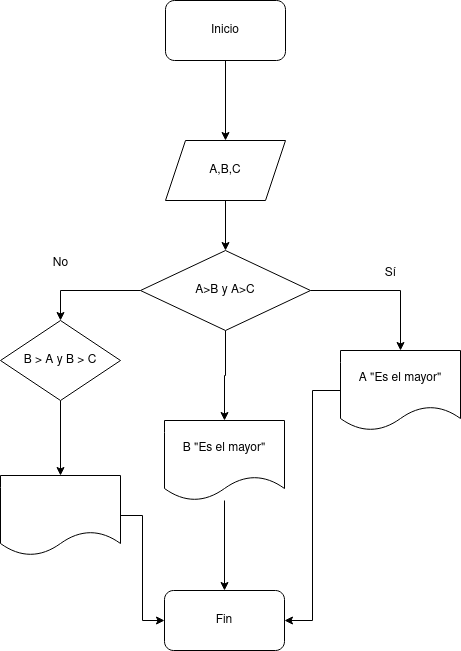

The diagram above was exported from draw.io. Its source (the exported page's mxGraphModel, read from the mxfile embedded in the PNG):
<mxGraphModel dx="1434" dy="795" grid="1" gridSize="10" guides="1" tooltips="1" connect="1" arrows="1" fold="1" page="1" pageScale="1" pageWidth="827" pageHeight="1169" math="0" shadow="0">
  <root>
    <mxCell id="0" />
    <mxCell id="1" parent="0" />
    <mxCell id="0n0j3szi5u7jsme5eNTP-5" style="edgeStyle=orthogonalEdgeStyle;rounded=0;orthogonalLoop=1;jettySize=auto;html=1;entryX=0.5;entryY=0;entryDx=0;entryDy=0;" edge="1" parent="1" source="0n0j3szi5u7jsme5eNTP-1" target="0n0j3szi5u7jsme5eNTP-2">
      <mxGeometry relative="1" as="geometry" />
    </mxCell>
    <mxCell id="0n0j3szi5u7jsme5eNTP-1" value="Inicio" style="rounded=1;whiteSpace=wrap;html=1;" vertex="1" parent="1">
      <mxGeometry x="355" y="110" width="120" height="60" as="geometry" />
    </mxCell>
    <mxCell id="0n0j3szi5u7jsme5eNTP-6" style="edgeStyle=orthogonalEdgeStyle;rounded=0;orthogonalLoop=1;jettySize=auto;html=1;entryX=0.5;entryY=0;entryDx=0;entryDy=0;" edge="1" parent="1" source="0n0j3szi5u7jsme5eNTP-2" target="0n0j3szi5u7jsme5eNTP-3">
      <mxGeometry relative="1" as="geometry" />
    </mxCell>
    <mxCell id="0n0j3szi5u7jsme5eNTP-2" value="A,B,C" style="shape=parallelogram;perimeter=parallelogramPerimeter;whiteSpace=wrap;html=1;fixedSize=1;" vertex="1" parent="1">
      <mxGeometry x="355" y="250" width="120" height="60" as="geometry" />
    </mxCell>
    <mxCell id="0n0j3szi5u7jsme5eNTP-11" style="edgeStyle=orthogonalEdgeStyle;rounded=0;orthogonalLoop=1;jettySize=auto;html=1;entryX=0.5;entryY=0;entryDx=0;entryDy=0;" edge="1" parent="1" source="0n0j3szi5u7jsme5eNTP-3" target="0n0j3szi5u7jsme5eNTP-7">
      <mxGeometry relative="1" as="geometry" />
    </mxCell>
    <mxCell id="0n0j3szi5u7jsme5eNTP-13" style="edgeStyle=orthogonalEdgeStyle;rounded=0;orthogonalLoop=1;jettySize=auto;html=1;entryX=0.5;entryY=0;entryDx=0;entryDy=0;" edge="1" parent="1" source="0n0j3szi5u7jsme5eNTP-3" target="0n0j3szi5u7jsme5eNTP-9">
      <mxGeometry relative="1" as="geometry" />
    </mxCell>
    <mxCell id="0n0j3szi5u7jsme5eNTP-14" style="edgeStyle=orthogonalEdgeStyle;rounded=0;orthogonalLoop=1;jettySize=auto;html=1;entryX=0.5;entryY=0;entryDx=0;entryDy=0;" edge="1" parent="1" source="0n0j3szi5u7jsme5eNTP-3" target="0n0j3szi5u7jsme5eNTP-10">
      <mxGeometry relative="1" as="geometry" />
    </mxCell>
    <mxCell id="0n0j3szi5u7jsme5eNTP-3" value="A&amp;gt;B y A&amp;gt;C" style="rhombus;whiteSpace=wrap;html=1;" vertex="1" parent="1">
      <mxGeometry x="330" y="360" width="170" height="80" as="geometry" />
    </mxCell>
    <mxCell id="0n0j3szi5u7jsme5eNTP-12" style="edgeStyle=orthogonalEdgeStyle;rounded=0;orthogonalLoop=1;jettySize=auto;html=1;entryX=0.5;entryY=0;entryDx=0;entryDy=0;" edge="1" parent="1" source="0n0j3szi5u7jsme5eNTP-7" target="0n0j3szi5u7jsme5eNTP-8">
      <mxGeometry relative="1" as="geometry" />
    </mxCell>
    <mxCell id="0n0j3szi5u7jsme5eNTP-7" value="B &amp;gt; A y B &amp;gt; C" style="rhombus;whiteSpace=wrap;html=1;" vertex="1" parent="1">
      <mxGeometry x="190" y="430" width="120" height="80" as="geometry" />
    </mxCell>
    <mxCell id="0n0j3szi5u7jsme5eNTP-16" style="edgeStyle=orthogonalEdgeStyle;rounded=0;orthogonalLoop=1;jettySize=auto;html=1;entryX=0;entryY=0.5;entryDx=0;entryDy=0;" edge="1" parent="1" source="0n0j3szi5u7jsme5eNTP-8" target="0n0j3szi5u7jsme5eNTP-15">
      <mxGeometry relative="1" as="geometry" />
    </mxCell>
    <mxCell id="0n0j3szi5u7jsme5eNTP-8" value="" style="shape=document;whiteSpace=wrap;html=1;boundedLbl=1;" vertex="1" parent="1">
      <mxGeometry x="190" y="585" width="120" height="80" as="geometry" />
    </mxCell>
    <mxCell id="0n0j3szi5u7jsme5eNTP-17" style="edgeStyle=orthogonalEdgeStyle;rounded=0;orthogonalLoop=1;jettySize=auto;html=1;entryX=0.5;entryY=0;entryDx=0;entryDy=0;" edge="1" parent="1" source="0n0j3szi5u7jsme5eNTP-9" target="0n0j3szi5u7jsme5eNTP-15">
      <mxGeometry relative="1" as="geometry" />
    </mxCell>
    <mxCell id="0n0j3szi5u7jsme5eNTP-9" value="B &quot;Es el mayor&quot;" style="shape=document;whiteSpace=wrap;html=1;boundedLbl=1;" vertex="1" parent="1">
      <mxGeometry x="354" y="530" width="120" height="80" as="geometry" />
    </mxCell>
    <mxCell id="0n0j3szi5u7jsme5eNTP-18" style="edgeStyle=orthogonalEdgeStyle;rounded=0;orthogonalLoop=1;jettySize=auto;html=1;entryX=1;entryY=0.5;entryDx=0;entryDy=0;" edge="1" parent="1" source="0n0j3szi5u7jsme5eNTP-10" target="0n0j3szi5u7jsme5eNTP-15">
      <mxGeometry relative="1" as="geometry" />
    </mxCell>
    <mxCell id="0n0j3szi5u7jsme5eNTP-10" value="A &quot;Es el mayor&quot;" style="shape=document;whiteSpace=wrap;html=1;boundedLbl=1;" vertex="1" parent="1">
      <mxGeometry x="530" y="460" width="120" height="80" as="geometry" />
    </mxCell>
    <mxCell id="0n0j3szi5u7jsme5eNTP-15" value="Fin" style="rounded=1;whiteSpace=wrap;html=1;" vertex="1" parent="1">
      <mxGeometry x="354" y="700" width="120" height="60" as="geometry" />
    </mxCell>
    <mxCell id="0n0j3szi5u7jsme5eNTP-19" value="No" style="text;html=1;align=center;verticalAlign=middle;resizable=0;points=[];autosize=1;strokeColor=none;fillColor=none;" vertex="1" parent="1">
      <mxGeometry x="230" y="358" width="40" height="30" as="geometry" />
    </mxCell>
    <mxCell id="0n0j3szi5u7jsme5eNTP-20" value="Sí" style="text;html=1;align=center;verticalAlign=middle;resizable=0;points=[];autosize=1;strokeColor=none;fillColor=none;" vertex="1" parent="1">
      <mxGeometry x="565" y="368" width="30" height="30" as="geometry" />
    </mxCell>
  </root>
</mxGraphModel>